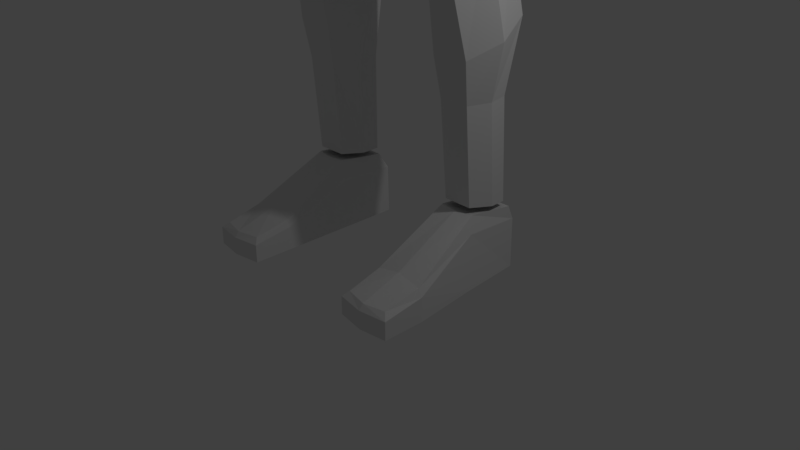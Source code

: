 # Source: runner.blend  (saved by Blender 2.79.0; exported with 4.5.12 LTS)
import bpy
from mathutils import Matrix  # noqa: F401  (used for matrix-valued properties, if any)

bpy.ops.wm.read_factory_settings(use_empty=True)
scene = bpy.context.scene
scene.name = 'Scene'

# ---- collections
col_collection_1 = bpy.data.collections.new('Collection 1'); scene.collection.children.link(col_collection_1)

# ---- world
world_world = bpy.data.worlds.new('World'); scene.world = world_world
world_world.color = (0.05088, 0.05088, 0.05088)
world_world.use_sun_shadow = False
world_world.sun_shadow_jitter_overblur = 0.0
world_world.cycles.sampling_method = 'MANUAL'

# ---- cameras
cam_camera = bpy.data.cameras.new('Camera')
cam_camera.clip_end = 100.0
cam_camera.lens = 35.0
cam_camera.sensor_width = 32.0
cam_camera.sensor_height = 18.0
cam_camera.ortho_scale = 7.314
cam_camera.dof.focus_distance = 0.0
cam_camera.dof.aperture_fstop = 128.0

# ---- lights
light_lamp = bpy.data.lights.new('Lamp', 'POINT')
light_lamp.transmission_factor = 0.0
light_lamp.cutoff_distance = 30.0
light_lamp.energy = 100.0
light_lamp.shadow_buffer_clip_start = 1.001
light_lamp.shadow_soft_size = 0.1
light_lamp.shadow_maximum_resolution = 0.006
light_lamp.use_absolute_resolution = True

# ---- meshes
me_cube_003 = bpy.data.meshes.new('Cube.003')
me_cube_003.from_pydata([(0.0, -1.017, 8.867), (0.0, -0.1556, 14.09), (0.0, 0.9981, 8.617), (0.0, 0.9252, 14.09), (1.245, -0.7482, 9.301), (1.854, -0.136, 13.54), (1.245, 0.4933, 9.107), (1.854, 0.8524, 13.52), (0.0, -1.079, 9.898), (0.0, 0.631, 9.898), (1.073, 0.3446, 10.03), (1.073, -0.8016, 10.03), (0.0, -1.191, 10.73), (0.0, 0.6872, 10.73), (1.269, 0.4533, 11.03), (1.269, -0.8321, 11.03), (0.0, -1.267, 12.27), (0.0, 1.273, 11.96), (1.688, 0.8082, 12.63), (1.688, -0.3194, 12.54), (0.7761, 0.8871, 8.781), (1.237, 1.002, 13.84), (0.7761, -0.9314, 9.194), (1.237, -0.1266, 13.84), (0.6321, -0.9786, 9.943), (0.6321, 0.5651, 9.943), (0.8063, -1.113, 10.8), (0.8063, 0.649, 10.8), (1.126, -0.9924, 12.36), (1.126, 1.229, 12.05), (0.0, 1.088, 11.57), (1.555, 0.8597, 11.99), (1.555, -0.6425, 12.03), (0.0, -1.174, 11.75), (1.025, 1.045, 11.66), (1.025, -0.9844, 11.79), (0.0, -0.5421, 13.53), (0.0, 1.259, 13.46), (1.804, 0.9107, 13.12), (1.804, -0.3734, 13.11), (1.204, -0.4465, 13.37), (1.204, 1.1, 13.31), (0.0, 0.796, 7.695), (0.0, -0.9777, 7.83), (0.1696, 0.837, 7.733), (1.358, -0.7075, 8.587), (1.301, 0.534, 8.256), (0.1696, -0.8906, 7.901), (1.252, -0.17, 4.602), (1.39, 0.7441, 4.501), (0.8722, -0.1572, 4.605), (0.7793, 0.8331, 4.486), (0.4013, -0.5572, 6.219), (1.577, -0.5336, 6.665), (0.4258, 0.9024, 6.223), (1.504, 0.6422, 6.52), (0.0, 0.005299, 8.867), (0.0, 0.3848, 14.09), (1.31, -0.1275, 9.283), (1.854, 0.3582, 13.64), (1.137, -0.2285, 10.03), (0.0, -0.2571, 9.898), (1.333, -0.1894, 11.03), (0.0, -0.2518, 10.73), (1.688, 0.1613, 12.39), (0.0, 0.003179, 12.11), (1.237, 0.4376, 13.84), (0.0, -0.04305, 11.66), (1.619, 0.0503, 11.94), (0.0, 0.3584, 13.5), (0.0, 0.04603, 7.695), (1.514, -0.08675, 8.561), (0.1696, -0.02681, 7.731), (1.454, 0.3446, 4.534), (0.6874, 0.3648, 4.512), (1.756, 0.1093, 6.665), (0.2256, 0.1607, 6.221), (0.9643, 0.3863, 0.9879), (0.8857, 0.7096, 0.944), (1.355, 0.3691, 0.9954), (1.44, 0.6796, 0.9503), (1.383, 0.9443, 0.9149), (0.9466, 1.008, 0.9179), (0.8725, 1.067, 3.177), (0.6103, 0.6013, 2.908), (1.443, 1.022, 3.146), (1.594, 0.5564, 2.956), (0.9124, 0.1868, 2.758), (1.403, 0.1738, 2.779), (0.851, 0.9156, 2.258), (1.39, 0.8524, 2.256), (1.456, 0.5638, 2.254), (1.358, 0.2632, 2.254), (0.7612, 0.5718, 2.248), (0.9469, 0.2803, 2.246), (0.7306, 0.4028, 4.148), (0.967, -0.04611, 4.116), (0.7919, 0.8875, 4.173), (1.386, 0.8056, 4.166), (1.446, 0.3822, 4.171), (1.245, -0.06846, 4.117), (0.6583, 0.3847, 4.343), (0.8174, -0.1168, 4.336), (0.7859, 0.8639, 4.33), (1.388, 0.7785, 4.336), (1.495, 0.3606, 4.353), (1.341, -0.1763, 4.354), (1.546, 0.9271, 13.74), (1.011, -0.8398, 9.247), (0.8525, 0.4549, 9.989), (1.038, 0.5511, 10.92), (1.407, 1.138, 12.24), (1.011, 0.6902, 8.944), (1.546, -0.1313, 13.74), (0.8525, -0.8901, 9.989), (1.038, -0.9727, 10.92), (1.407, -0.8588, 12.46), (1.29, -0.8717, 11.84), (1.29, 0.9526, 11.82), (1.504, -0.41, 13.3), (1.504, 1.006, 13.29), (0.7639, -0.8254, 8.244), (0.7354, 0.6855, 7.994), (1.062, -0.2134, 4.65), (1.085, 0.7886, 4.493), (0.965, 0.8647, 6.371), (1.016, -0.795, 6.442), (1.546, 0.3979, 13.74), (1.158, 0.1803, 2.769), (1.158, 1.093, 3.162), (1.16, 0.3777, 0.9916), (1.165, 0.9759, 0.9164), (1.153, 0.2717, 2.25), (1.12, 0.884, 2.257), (1.089, 0.8466, 4.17), (1.106, -0.05729, 4.078), (1.066, -0.2065, 4.345), (1.087, 0.8212, 4.333), (0.8377, -1.155, -0.02724), (0.9059, -1.088, 0.2824), (0.8377, 1.12, -0.02724), (0.9138, 1.014, 0.8362), (1.582, -1.167, -0.02724), (1.502, -1.096, 0.2824), (1.416, 1.12, -0.02724), (1.416, 1.014, 0.8362), (0.8377, 0.2659, -0.02724), (0.933, 0.3587, 0.9153), (1.484, 0.2659, -0.02724), (1.396, 0.3744, 0.9153), (0.8377, -0.6092, -0.02724), (1.526, -0.6092, 0.3879), (0.876, -0.6092, 0.3879), (1.582, -0.6092, -0.02724), (0.8377, -1.155, 0.2133), (0.8377, 1.102, 0.6434), (1.416, 1.102, 0.6434), (1.582, -1.167, 0.2133), (1.453, 0.3069, 0.7048), (0.8377, 0.3069, 0.7048), (0.8377, -0.6092, 0.2952), (1.582, -0.6092, 0.2952), (1.174, 1.12, -0.02724), (1.174, 1.014, 0.8362), (1.21, -1.216, -0.02724), (1.21, -1.156, 0.2824), (1.173, 0.3187, 0.9153), (1.174, 0.2659, -0.02724), (1.202, -0.6092, 0.4581), (1.21, -0.6092, -0.02724), (1.21, -1.216, 0.2133), (1.174, 1.102, 0.6434), (4.158, 0.3687, 12.56), (4.134, -0.1255, 12.47), (3.981, 0.9211, 12.07), (3.746, 0.8186, 11.62), (3.979, -0.363, 12.06), (3.724, -0.309, 11.54), (3.688, 0.1717, 11.39), (4.129, 0.8629, 12.45), (4.016, 0.2791, 12.2)], [], [(69, 57, 3, 37), (120, 107, 7, 38), (38, 7, 179, 174), (40, 23, 1, 36), (56, 2, 42, 70), (66, 57, 1, 23), (22, 24, 8, 0), (58, 60, 11, 4), (112, 109, 10, 6), (56, 61, 9, 2), (24, 26, 12, 8), (60, 62, 15, 11), (109, 110, 14, 10), (61, 63, 13, 9), (35, 28, 16, 33), (68, 64, 19, 32), (118, 111, 18, 31), (67, 65, 17, 30), (30, 17, 29, 34), (117, 116, 28, 35), (9, 13, 27, 25), (114, 115, 26, 24), (2, 9, 25, 20), (108, 114, 24, 22), (127, 66, 23, 113), (2, 20, 44, 42), (119, 113, 23, 40), (37, 3, 21, 41), (115, 117, 35, 26), (13, 30, 34, 27), (63, 67, 30, 13), (110, 118, 31, 14), (62, 68, 32, 15), (26, 35, 33, 12), (17, 37, 41, 29), (116, 119, 40, 28), (28, 40, 36, 16), (64, 18, 175, 178), (111, 120, 38, 18), (65, 69, 37, 17), (126, 52, 50, 123), (70, 72, 47, 43), (58, 4, 45, 71), (22, 0, 43, 47), (112, 6, 46, 122), (108, 22, 47, 121), (132, 94, 77, 130), (76, 54, 51, 74), (125, 55, 49, 124), (75, 53, 48, 73), (71, 45, 53, 75), (122, 46, 55, 125), (72, 44, 54, 76), (121, 47, 52, 126), (47, 72, 76, 52), (46, 71, 75, 55), (55, 75, 73, 49), (52, 76, 74, 50), (93, 89, 82, 78), (6, 58, 71, 46), (42, 44, 72, 70), (16, 36, 69, 65), (18, 38, 174, 175), (14, 31, 68, 62), (12, 33, 67, 63), (107, 21, 66, 127), (33, 16, 65, 67), (31, 18, 64, 68), (8, 12, 63, 61), (10, 14, 62, 60), (0, 8, 61, 56), (6, 10, 60, 58), (21, 3, 57, 66), (0, 56, 70, 43), (59, 5, 173, 172), (36, 1, 57, 69), (137, 104, 98, 134), (133, 90, 81, 131), (90, 91, 80, 81), (94, 93, 78, 77), (91, 92, 79, 80), (101, 103, 97, 95), (135, 96, 87, 128), (99, 100, 88, 86), (96, 95, 84, 87), (98, 99, 86, 85), (95, 97, 83, 84), (134, 98, 85, 129), (128, 87, 94, 132), (86, 88, 92, 91), (87, 84, 93, 94), (85, 86, 91, 90), (84, 83, 89, 93), (129, 85, 90, 133), (104, 105, 99, 98), (102, 101, 95, 96), (105, 106, 100, 99), (136, 102, 96, 135), (123, 50, 102, 136), (73, 48, 106, 105), (50, 74, 101, 102), (49, 73, 105, 104), (74, 51, 103, 101), (124, 49, 104, 137), (51, 124, 137, 103), (48, 123, 136, 106), (106, 136, 135, 100), (83, 129, 133, 89), (88, 128, 132, 92), (97, 134, 129, 83), (100, 135, 128, 88), (89, 133, 131, 82), (103, 137, 134, 97), (7, 107, 127, 59), (45, 121, 126, 53), (44, 122, 125, 54), (54, 125, 124, 51), (92, 132, 130, 79), (4, 108, 121, 45), (20, 112, 122, 44), (53, 126, 123, 48), (29, 41, 120, 111), (19, 39, 119, 116), (27, 34, 118, 110), (15, 32, 117, 115), (39, 5, 113, 119), (59, 127, 113, 5), (4, 11, 114, 108), (11, 15, 115, 114), (32, 19, 116, 117), (34, 29, 111, 118), (25, 27, 110, 109), (20, 25, 109, 112), (41, 21, 107, 120), (159, 147, 141, 155), (171, 163, 145, 156), (161, 151, 143, 157), (170, 165, 139, 154), (169, 153, 142, 164), (168, 152, 139, 165), (163, 141, 147, 166), (162, 144, 148, 167), (156, 145, 149, 158), (160, 152, 147, 159), (154, 139, 152, 160), (166, 147, 152, 168), (167, 148, 153, 169), (158, 149, 151, 161), (148, 158, 161, 153), (138, 154, 160, 150), (150, 160, 159, 146), (144, 156, 158, 148), (164, 170, 154, 138), (153, 161, 157, 142), (162, 171, 156, 144), (146, 159, 155, 140), (140, 155, 171, 162), (142, 157, 170, 164), (146, 167, 169, 150), (149, 166, 168, 151), (140, 162, 167, 146), (145, 163, 166, 149), (151, 168, 165, 143), (150, 169, 164, 138), (157, 143, 165, 170), (155, 141, 163, 171), (180, 172, 173, 176), (178, 180, 176, 177), (175, 174, 180, 178), (174, 179, 172, 180), (19, 64, 178, 177), (39, 19, 177, 176), (5, 39, 176, 173), (7, 59, 172, 179)])
me_cube_003.use_remesh_preserve_volume = False
me_cube_003.use_remesh_preserve_attributes = False
me_cube_003.use_mirror_vertex_groups = False
me_cube_003.update()

# ---- objects
ob_cube = bpy.data.objects.new('Cube', me_cube_003)
ob_lamp = bpy.data.objects.new('Lamp', light_lamp)
ob_camera = bpy.data.objects.new('Camera', cam_camera)

# ---- transforms, parenting, visibility, modifiers, constraints
ob_cube.location = (0.0, 0.0, 0.0)
ob_cube.lineart.crease_threshold = 0.0
_m = ob_cube.modifiers.new('Mirror', 'MIRROR')
_m.use_clip = True
ob_lamp.location = (4.076, 1.005, 5.904)
ob_lamp.rotation_euler = (0.6503, 0.05522, 1.866)
ob_lamp.lock_rotations_4d = False
ob_lamp.empty_display_type = 'ARROWS'
ob_lamp.color = (0.0, 0.0, 0.0, 0.0)
ob_lamp.lineart.crease_threshold = 0.0
ob_camera.location = (7.481, -6.508, 5.344)
ob_camera.rotation_euler = (1.109, 0.0, 0.8149)
ob_camera.lock_rotations_4d = False
ob_camera.empty_display_type = 'ARROWS'
ob_camera.color = (0.0, 0.0, 0.0, 0.0)
ob_camera.display_type = 'WIRE'
ob_camera.lineart.crease_threshold = 0.0

# ---- collection membership
col_collection_1.objects.link(ob_cube)
col_collection_1.objects.link(ob_lamp)
col_collection_1.objects.link(ob_camera)

# ---- scene / render settings (as saved in the file)
scene.camera = ob_camera
scene.frame_start = 1; scene.frame_end = 250; scene.frame_set(0)
scene.render.engine = 'BLENDER_EEVEE_NEXT'
scene.render.resolution_percentage = 50
scene.render.dither_intensity = 0.0
scene.cycles.use_denoising = False
scene.cycles.samples = 128
scene.cycles.sampling_pattern = 'TABULATED_SOBOL'
scene.cycles.use_adaptive_sampling = False
scene.cycles.use_light_tree = False
scene.cycles.blur_glossy = 0.0
scene.cycles.sample_clamp_indirect = 0.0
scene.view_settings.view_transform = 'Standard'
bpy.context.view_layer.update()
